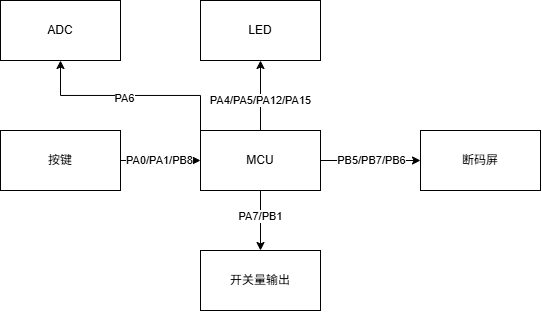

The diagram above was exported from draw.io. Its source (the exported page's mxGraphModel, read from the mxfile embedded in the PNG):
<mxGraphModel dx="972" dy="592" grid="1" gridSize="10" guides="1" tooltips="1" connect="1" arrows="1" fold="1" page="1" pageScale="1" pageWidth="827" pageHeight="1169" math="0" shadow="0">
  <root>
    <mxCell id="0" />
    <mxCell id="1" parent="0" />
    <mxCell id="k413mNNgM85za0jNtIko-21" value="" style="edgeStyle=orthogonalEdgeStyle;rounded=0;orthogonalLoop=1;jettySize=auto;html=1;" edge="1" parent="1" source="k413mNNgM85za0jNtIko-1" target="k413mNNgM85za0jNtIko-5">
      <mxGeometry relative="1" as="geometry" />
    </mxCell>
    <mxCell id="k413mNNgM85za0jNtIko-22" value="PA4/PA5/PA12/PA15" style="edgeLabel;html=1;align=center;verticalAlign=middle;resizable=0;points=[];" vertex="1" connectable="0" parent="k413mNNgM85za0jNtIko-21">
      <mxGeometry x="-0.135" relative="1" as="geometry">
        <mxPoint as="offset" />
      </mxGeometry>
    </mxCell>
    <mxCell id="k413mNNgM85za0jNtIko-23" value="" style="edgeStyle=orthogonalEdgeStyle;rounded=0;orthogonalLoop=1;jettySize=auto;html=1;" edge="1" parent="1" source="k413mNNgM85za0jNtIko-1" target="k413mNNgM85za0jNtIko-13">
      <mxGeometry relative="1" as="geometry" />
    </mxCell>
    <mxCell id="k413mNNgM85za0jNtIko-24" value="PA7/PB1" style="edgeLabel;html=1;align=center;verticalAlign=middle;resizable=0;points=[];" vertex="1" connectable="0" parent="k413mNNgM85za0jNtIko-23">
      <mxGeometry x="-0.1471" relative="1" as="geometry">
        <mxPoint as="offset" />
      </mxGeometry>
    </mxCell>
    <mxCell id="k413mNNgM85za0jNtIko-25" value="" style="edgeStyle=orthogonalEdgeStyle;rounded=0;orthogonalLoop=1;jettySize=auto;html=1;" edge="1" parent="1" source="k413mNNgM85za0jNtIko-1" target="k413mNNgM85za0jNtIko-18">
      <mxGeometry relative="1" as="geometry" />
    </mxCell>
    <mxCell id="k413mNNgM85za0jNtIko-26" value="PB5/PB7/PB6" style="edgeLabel;html=1;align=center;verticalAlign=middle;resizable=0;points=[];" vertex="1" connectable="0" parent="k413mNNgM85za0jNtIko-25">
      <mxGeometry x="0.3186" y="-2" relative="1" as="geometry">
        <mxPoint x="-16" y="-2" as="offset" />
      </mxGeometry>
    </mxCell>
    <mxCell id="k413mNNgM85za0jNtIko-28" style="edgeStyle=orthogonalEdgeStyle;rounded=0;orthogonalLoop=1;jettySize=auto;html=1;exitX=0;exitY=0;exitDx=0;exitDy=0;entryX=0.5;entryY=1;entryDx=0;entryDy=0;" edge="1" parent="1" source="k413mNNgM85za0jNtIko-1" target="k413mNNgM85za0jNtIko-27">
      <mxGeometry relative="1" as="geometry" />
    </mxCell>
    <mxCell id="k413mNNgM85za0jNtIko-29" value="PA6" style="edgeLabel;html=1;align=center;verticalAlign=middle;resizable=0;points=[];" vertex="1" connectable="0" parent="k413mNNgM85za0jNtIko-28">
      <mxGeometry x="0.0588" y="3" relative="1" as="geometry">
        <mxPoint as="offset" />
      </mxGeometry>
    </mxCell>
    <mxCell id="k413mNNgM85za0jNtIko-1" value="MCU" style="rounded=0;whiteSpace=wrap;html=1;" vertex="1" parent="1">
      <mxGeometry x="460" y="350" width="120" height="60" as="geometry" />
    </mxCell>
    <mxCell id="k413mNNgM85za0jNtIko-3" value="" style="edgeStyle=orthogonalEdgeStyle;rounded=0;orthogonalLoop=1;jettySize=auto;html=1;" edge="1" parent="1" source="k413mNNgM85za0jNtIko-2" target="k413mNNgM85za0jNtIko-1">
      <mxGeometry relative="1" as="geometry" />
    </mxCell>
    <mxCell id="k413mNNgM85za0jNtIko-4" value="PA0/PA1/PB8" style="edgeLabel;html=1;align=center;verticalAlign=middle;resizable=0;points=[];" vertex="1" connectable="0" parent="k413mNNgM85za0jNtIko-3">
      <mxGeometry x="0.0833" y="2" relative="1" as="geometry">
        <mxPoint x="-5" y="2" as="offset" />
      </mxGeometry>
    </mxCell>
    <mxCell id="k413mNNgM85za0jNtIko-2" value="按键" style="rounded=0;whiteSpace=wrap;html=1;" vertex="1" parent="1">
      <mxGeometry x="260" y="350" width="120" height="60" as="geometry" />
    </mxCell>
    <mxCell id="k413mNNgM85za0jNtIko-5" value="LED" style="rounded=0;whiteSpace=wrap;html=1;" vertex="1" parent="1">
      <mxGeometry x="460" y="220" width="120" height="60" as="geometry" />
    </mxCell>
    <mxCell id="k413mNNgM85za0jNtIko-13" value="开关量输出" style="rounded=0;whiteSpace=wrap;html=1;" vertex="1" parent="1">
      <mxGeometry x="460" y="470" width="120" height="60" as="geometry" />
    </mxCell>
    <mxCell id="k413mNNgM85za0jNtIko-18" value="断码屏" style="rounded=0;whiteSpace=wrap;html=1;" vertex="1" parent="1">
      <mxGeometry x="680" y="350" width="120" height="60" as="geometry" />
    </mxCell>
    <mxCell id="k413mNNgM85za0jNtIko-27" value="ADC" style="rounded=0;whiteSpace=wrap;html=1;" vertex="1" parent="1">
      <mxGeometry x="260" y="220" width="120" height="60" as="geometry" />
    </mxCell>
  </root>
</mxGraphModel>